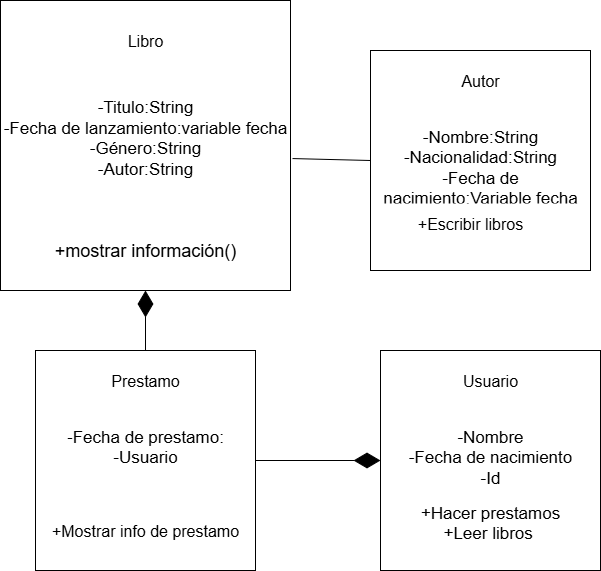

The diagram above was exported from draw.io. Its source (the exported page's mxGraphModel, read from the mxfile embedded in the PNG):
<mxGraphModel dx="872" dy="473" grid="1" gridSize="10" guides="1" tooltips="1" connect="1" arrows="1" fold="1" page="1" pageScale="1" pageWidth="827" pageHeight="1169" math="0" shadow="0">
  <root>
    <mxCell id="0" />
    <mxCell id="1" parent="0" />
    <mxCell id="pkgX1xLJQMgwrI3Uy6V9-1" value="" style="whiteSpace=wrap;html=1;aspect=fixed;" parent="1" vertex="1">
      <mxGeometry x="190" y="60" width="290" height="290" as="geometry" />
    </mxCell>
    <mxCell id="pkgX1xLJQMgwrI3Uy6V9-2" value="&lt;div&gt;&lt;br&gt;&lt;/div&gt;&lt;div&gt;Libro&lt;/div&gt;" style="text;html=1;align=center;verticalAlign=middle;whiteSpace=wrap;rounded=0;fontSize=16;" parent="1" vertex="1">
      <mxGeometry x="190" y="60" width="290" height="60" as="geometry" />
    </mxCell>
    <mxCell id="pkgX1xLJQMgwrI3Uy6V9-3" value="&lt;div&gt;&lt;font style=&quot;font-size: 17px;&quot;&gt;&lt;br&gt;&lt;/font&gt;&lt;/div&gt;&lt;div&gt;&lt;font style=&quot;font-size: 17px;&quot;&gt;-Titulo:String&lt;/font&gt;&lt;/div&gt;&lt;font style=&quot;font-size: 17px;&quot;&gt;-Fecha de lanzamiento:variable fecha&lt;/font&gt;&lt;div&gt;&lt;span style=&quot;font-size: 17px; background-color: transparent; color: light-dark(rgb(0, 0, 0), rgb(255, 255, 255));&quot;&gt;-Género:String&lt;/span&gt;&lt;div&gt;&lt;div&gt;&lt;font style=&quot;font-size: 17px;&quot;&gt;-Autor:String&lt;/font&gt;&lt;/div&gt;&lt;div&gt;&lt;font style=&quot;font-size: 17px;&quot;&gt;&lt;br&gt;&lt;/font&gt;&lt;/div&gt;&lt;div&gt;&lt;br&gt;&lt;/div&gt;&lt;/div&gt;&lt;/div&gt;" style="text;html=1;whiteSpace=wrap;overflow=hidden;rounded=0;align=center;" parent="1" vertex="1">
      <mxGeometry x="190" y="130" width="290" height="140" as="geometry" />
    </mxCell>
    <mxCell id="pkgX1xLJQMgwrI3Uy6V9-4" value="&lt;br&gt;&lt;div&gt;&lt;font style=&quot;font-size: 18px;&quot;&gt;+mostrar información()&lt;/font&gt;&lt;/div&gt;&lt;div&gt;&lt;br&gt;&lt;/div&gt;" style="text;html=1;align=center;verticalAlign=middle;whiteSpace=wrap;rounded=0;" parent="1" vertex="1">
      <mxGeometry x="190" y="270" width="290" height="80" as="geometry" />
    </mxCell>
    <mxCell id="pkgX1xLJQMgwrI3Uy6V9-6" value="" style="whiteSpace=wrap;html=1;aspect=fixed;" parent="1" vertex="1">
      <mxGeometry x="560" y="110" width="220" height="220" as="geometry" />
    </mxCell>
    <mxCell id="pkgX1xLJQMgwrI3Uy6V9-7" value="Autor" style="text;html=1;align=center;verticalAlign=middle;whiteSpace=wrap;rounded=0;fontSize=16;" parent="1" vertex="1">
      <mxGeometry x="560" y="110" width="220" height="60" as="geometry" />
    </mxCell>
    <mxCell id="pkgX1xLJQMgwrI3Uy6V9-8" value="&lt;div&gt;&lt;font style=&quot;font-size: 17px;&quot;&gt;-Nombre:String&lt;/font&gt;&lt;/div&gt;&lt;div&gt;&lt;font style=&quot;font-size: 17px;&quot;&gt;-Nacionalidad:String&lt;/font&gt;&lt;/div&gt;&lt;div&gt;&lt;font style=&quot;font-size: 17px;&quot;&gt;-Fecha de nacimiento;Variable fecha&lt;/font&gt;&lt;/div&gt;" style="text;html=1;whiteSpace=wrap;overflow=hidden;rounded=0;align=center;" parent="1" vertex="1">
      <mxGeometry x="560" y="180" width="220" height="80" as="geometry" />
    </mxCell>
    <mxCell id="pkgX1xLJQMgwrI3Uy6V9-9" value="&lt;div&gt;&lt;font style=&quot;font-size: 16px;&quot;&gt;+Escribir libros&lt;/font&gt;&lt;/div&gt;&lt;div&gt;&lt;br&gt;&lt;/div&gt;" style="text;html=1;align=center;verticalAlign=middle;whiteSpace=wrap;rounded=0;" parent="1" vertex="1">
      <mxGeometry x="550" y="250" width="220" height="80" as="geometry" />
    </mxCell>
    <mxCell id="pkgX1xLJQMgwrI3Uy6V9-10" value="" style="whiteSpace=wrap;html=1;aspect=fixed;" parent="1" vertex="1">
      <mxGeometry x="570" y="410" width="220" height="220" as="geometry" />
    </mxCell>
    <mxCell id="pkgX1xLJQMgwrI3Uy6V9-11" value="Usuario" style="text;html=1;align=center;verticalAlign=middle;whiteSpace=wrap;rounded=0;fontSize=16;" parent="1" vertex="1">
      <mxGeometry x="570" y="410" width="220" height="60" as="geometry" />
    </mxCell>
    <mxCell id="pkgX1xLJQMgwrI3Uy6V9-12" value="&lt;span style=&quot;font-size: 17px;&quot;&gt;-Nombre&lt;/span&gt;&lt;div&gt;&lt;span style=&quot;font-size: 17px;&quot;&gt;-Fecha de nacimiento&lt;/span&gt;&lt;/div&gt;&lt;div&gt;&lt;span style=&quot;font-size: 17px;&quot;&gt;-Id&lt;/span&gt;&lt;/div&gt;" style="text;html=1;whiteSpace=wrap;overflow=hidden;rounded=0;align=center;" parent="1" vertex="1">
      <mxGeometry x="570" y="480" width="220" height="80" as="geometry" />
    </mxCell>
    <mxCell id="pkgX1xLJQMgwrI3Uy6V9-13" value="&lt;font style=&quot;font-size: 17px;&quot;&gt;+Hacer prestamos&lt;/font&gt;&lt;div&gt;&lt;font style=&quot;font-size: 17px;&quot;&gt;+Leer libros&amp;nbsp;&lt;/font&gt;&lt;div&gt;&lt;br&gt;&lt;/div&gt;&lt;/div&gt;" style="text;html=1;align=center;verticalAlign=middle;whiteSpace=wrap;rounded=0;" parent="1" vertex="1">
      <mxGeometry x="570" y="550" width="220" height="80" as="geometry" />
    </mxCell>
    <mxCell id="pkgX1xLJQMgwrI3Uy6V9-14" value="" style="whiteSpace=wrap;html=1;aspect=fixed;" parent="1" vertex="1">
      <mxGeometry x="225" y="410" width="220" height="220" as="geometry" />
    </mxCell>
    <mxCell id="pkgX1xLJQMgwrI3Uy6V9-15" value="Prestamo" style="text;html=1;align=center;verticalAlign=middle;whiteSpace=wrap;rounded=0;fontSize=16;" parent="1" vertex="1">
      <mxGeometry x="225" y="410" width="220" height="60" as="geometry" />
    </mxCell>
    <mxCell id="pkgX1xLJQMgwrI3Uy6V9-16" value="&lt;span style=&quot;font-size: 17px;&quot;&gt;-Fecha de prestamo:&lt;/span&gt;&lt;div&gt;&lt;span style=&quot;font-size: 17px;&quot;&gt;-Usuario&lt;/span&gt;&lt;/div&gt;" style="text;html=1;whiteSpace=wrap;overflow=hidden;rounded=0;align=center;" parent="1" vertex="1">
      <mxGeometry x="225" y="480" width="220" height="80" as="geometry" />
    </mxCell>
    <mxCell id="pkgX1xLJQMgwrI3Uy6V9-17" value="&lt;font style=&quot;font-size: 16px;&quot;&gt;+Mostrar info de prestamo&lt;/font&gt;" style="text;html=1;align=center;verticalAlign=middle;whiteSpace=wrap;rounded=0;" parent="1" vertex="1">
      <mxGeometry x="225" y="550" width="220" height="80" as="geometry" />
    </mxCell>
    <mxCell id="pkgX1xLJQMgwrI3Uy6V9-25" value="" style="endArrow=none;html=1;rounded=0;entryX=0;entryY=0.5;entryDx=0;entryDy=0;exitX=1.007;exitY=0.629;exitDx=0;exitDy=0;exitPerimeter=0;" parent="1" source="pkgX1xLJQMgwrI3Uy6V9-3" target="pkgX1xLJQMgwrI3Uy6V9-8" edge="1">
      <mxGeometry relative="1" as="geometry">
        <mxPoint x="450" y="210" as="sourcePoint" />
        <mxPoint x="610" y="210" as="targetPoint" />
        <Array as="points" />
      </mxGeometry>
    </mxCell>
    <mxCell id="pkgX1xLJQMgwrI3Uy6V9-34" value="" style="endArrow=diamondThin;endFill=1;endSize=24;html=1;rounded=0;entryX=0.5;entryY=1;entryDx=0;entryDy=0;exitX=0.5;exitY=0;exitDx=0;exitDy=0;" parent="1" source="pkgX1xLJQMgwrI3Uy6V9-15" target="pkgX1xLJQMgwrI3Uy6V9-4" edge="1">
      <mxGeometry width="160" relative="1" as="geometry">
        <mxPoint x="320" y="370" as="sourcePoint" />
        <mxPoint x="480" y="370" as="targetPoint" />
      </mxGeometry>
    </mxCell>
    <mxCell id="pkgX1xLJQMgwrI3Uy6V9-35" value="" style="endArrow=diamondThin;endFill=1;endSize=24;html=1;rounded=0;exitX=1;exitY=0.5;exitDx=0;exitDy=0;entryX=0;entryY=0.5;entryDx=0;entryDy=0;" parent="1" source="pkgX1xLJQMgwrI3Uy6V9-16" target="pkgX1xLJQMgwrI3Uy6V9-12" edge="1">
      <mxGeometry width="160" relative="1" as="geometry">
        <mxPoint x="560" y="510" as="sourcePoint" />
        <mxPoint x="530" y="460" as="targetPoint" />
      </mxGeometry>
    </mxCell>
  </root>
</mxGraphModel>